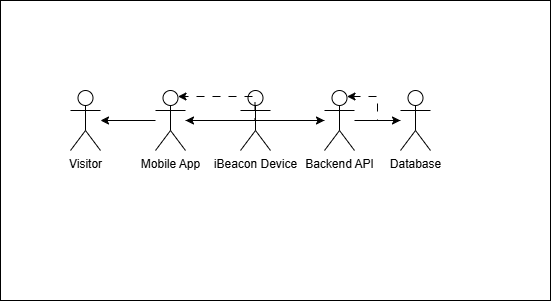

The diagram above was exported from draw.io. Its source (the exported page's mxGraphModel, read from the mxfile embedded in the PNG):
<mxGraphModel dx="1030" dy="622" grid="1" gridSize="10" guides="1" tooltips="1" connect="1" arrows="1" fold="1" page="1" pageScale="1" pageWidth="827" pageHeight="1169" math="0" shadow="0">
  <root>
    <mxCell id="0" />
    <mxCell id="1" parent="0" />
    <mxCell id="20LgcdIQIFaArlWx0kdu-1" parent="1" style="rounded=0;whiteSpace=wrap;html=1;" value="" vertex="1">
      <mxGeometry height="300" width="550" x="90" y="220" as="geometry" />
    </mxCell>
    <mxCell id="20LgcdIQIFaArlWx0kdu-3" parent="1" style="shape=umlActor;verticalLabelPosition=bottom;verticalAlign=top;html=1;outlineConnect=0;labelPerimeter=1;" value="Visitor&lt;div&gt;&lt;br&gt;&lt;/div&gt;" vertex="1">
      <mxGeometry height="60" width="30" x="160" y="310" as="geometry" />
    </mxCell>
    <mxCell id="20LgcdIQIFaArlWx0kdu-17" edge="1" parent="1" source="20LgcdIQIFaArlWx0kdu-4" style="edgeStyle=orthogonalEdgeStyle;rounded=0;orthogonalLoop=1;jettySize=auto;html=1;defaultLabelBackgroundColor=page;labelPadding=0 4;" target="20LgcdIQIFaArlWx0kdu-6">
      <mxGeometry relative="1" as="geometry" />
    </mxCell>
    <mxCell id="20LgcdIQIFaArlWx0kdu-22" edge="1" parent="1" source="20LgcdIQIFaArlWx0kdu-4" style="edgeStyle=orthogonalEdgeStyle;rounded=0;orthogonalLoop=1;jettySize=auto;html=1;defaultLabelBackgroundColor=page;labelPadding=0 4;" target="20LgcdIQIFaArlWx0kdu-3" value="">
      <mxGeometry relative="1" as="geometry" />
    </mxCell>
    <mxCell id="20LgcdIQIFaArlWx0kdu-4" parent="1" style="shape=umlActor;verticalLabelPosition=bottom;verticalAlign=top;html=1;outlineConnect=0;labelPerimeter=1;" value="Mobile App" vertex="1">
      <mxGeometry height="60" width="30" x="245" y="310" as="geometry" />
    </mxCell>
    <mxCell id="20LgcdIQIFaArlWx0kdu-14" edge="1" parent="1" source="20LgcdIQIFaArlWx0kdu-5" style="edgeStyle=orthogonalEdgeStyle;rounded=0;orthogonalLoop=1;jettySize=auto;html=1;defaultLabelBackgroundColor=page;labelPadding=0 4;" target="20LgcdIQIFaArlWx0kdu-4" value="">
      <mxGeometry relative="1" as="geometry" />
    </mxCell>
    <mxCell id="20LgcdIQIFaArlWx0kdu-5" parent="1" style="shape=umlActor;verticalLabelPosition=bottom;verticalAlign=top;html=1;outlineConnect=0;labelPerimeter=1;" value="iBeacon Device" vertex="1">
      <mxGeometry height="60" width="30" x="330" y="310" as="geometry" />
    </mxCell>
    <mxCell id="20LgcdIQIFaArlWx0kdu-19" edge="1" parent="1" source="20LgcdIQIFaArlWx0kdu-6" style="edgeStyle=orthogonalEdgeStyle;rounded=0;orthogonalLoop=1;jettySize=auto;html=1;defaultLabelBackgroundColor=page;labelPadding=0 4;" target="20LgcdIQIFaArlWx0kdu-7" value="">
      <mxGeometry relative="1" as="geometry" />
    </mxCell>
    <mxCell id="20LgcdIQIFaArlWx0kdu-6" parent="1" style="shape=umlActor;verticalLabelPosition=bottom;verticalAlign=top;html=1;outlineConnect=0;labelPerimeter=1;" value="Backend API" vertex="1">
      <mxGeometry height="60" width="30" x="414" y="310" as="geometry" />
    </mxCell>
    <mxCell id="20LgcdIQIFaArlWx0kdu-7" parent="1" style="shape=umlActor;verticalLabelPosition=bottom;verticalAlign=top;html=1;outlineConnect=0;labelPerimeter=1;" value="Database" vertex="1">
      <mxGeometry height="60" width="30" x="490" y="310" as="geometry" />
    </mxCell>
    <mxCell id="20LgcdIQIFaArlWx0kdu-20" edge="1" parent="1" source="20LgcdIQIFaArlWx0kdu-7" style="edgeStyle=orthogonalEdgeStyle;rounded=0;orthogonalLoop=1;jettySize=auto;html=1;entryX=0.75;entryY=0.1;entryDx=0;entryDy=0;entryPerimeter=0;defaultLabelBackgroundColor=page;labelPadding=0 4;flowAnimation=1;" target="20LgcdIQIFaArlWx0kdu-6">
      <mxGeometry relative="1" as="geometry" />
    </mxCell>
    <mxCell id="20LgcdIQIFaArlWx0kdu-21" edge="1" parent="1" source="20LgcdIQIFaArlWx0kdu-6" style="edgeStyle=orthogonalEdgeStyle;rounded=0;orthogonalLoop=1;jettySize=auto;html=1;entryX=0.75;entryY=0.1;entryDx=0;entryDy=0;entryPerimeter=0;defaultLabelBackgroundColor=page;labelPadding=0 4;flowAnimation=1;" target="20LgcdIQIFaArlWx0kdu-4">
      <mxGeometry relative="1" as="geometry" />
    </mxCell>
  </root>
</mxGraphModel>